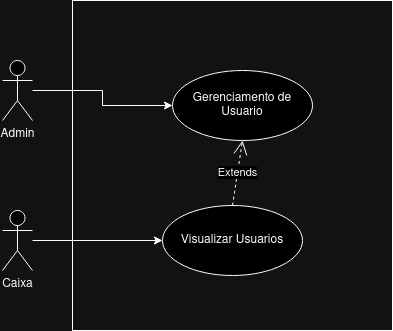

The diagram above was exported from draw.io. Its source (the exported page's mxGraphModel, read from the mxfile embedded in the PNG):
<mxGraphModel dx="1434" dy="708" grid="1" gridSize="10" guides="1" tooltips="1" connect="1" arrows="1" fold="1" page="1" pageScale="1" pageWidth="827" pageHeight="1169" math="0" shadow="0">
  <root>
    <mxCell id="0" />
    <mxCell id="1" parent="0" />
    <mxCell id="BWSAXqQRZHFQ0ygAGpi2-4" style="edgeStyle=orthogonalEdgeStyle;rounded=0;orthogonalLoop=1;jettySize=auto;html=1;entryX=0;entryY=0.5;entryDx=0;entryDy=0;" parent="1" source="VgVW2ox4PpsKhokzol7R-1" target="VgVW2ox4PpsKhokzol7R-7" edge="1">
      <mxGeometry relative="1" as="geometry" />
    </mxCell>
    <mxCell id="VgVW2ox4PpsKhokzol7R-1" value="Admin" style="shape=umlActor;verticalLabelPosition=bottom;verticalAlign=top;html=1;" parent="1" vertex="1">
      <mxGeometry x="219" y="300" width="30" height="60" as="geometry" />
    </mxCell>
    <mxCell id="BWSAXqQRZHFQ0ygAGpi2-5" style="edgeStyle=orthogonalEdgeStyle;rounded=0;orthogonalLoop=1;jettySize=auto;html=1;entryX=0;entryY=0.5;entryDx=0;entryDy=0;" parent="1" source="VgVW2ox4PpsKhokzol7R-2" target="VgVW2ox4PpsKhokzol7R-9" edge="1">
      <mxGeometry relative="1" as="geometry" />
    </mxCell>
    <mxCell id="VgVW2ox4PpsKhokzol7R-2" value="Caixa" style="shape=umlActor;verticalLabelPosition=bottom;verticalAlign=top;html=1;" parent="1" vertex="1">
      <mxGeometry x="219" y="450" width="30" height="60" as="geometry" />
    </mxCell>
    <mxCell id="VgVW2ox4PpsKhokzol7R-7" value="Gerenciamento de Usuario" style="ellipse;whiteSpace=wrap;html=1;" parent="1" vertex="1">
      <mxGeometry x="389" y="310" width="140" height="70" as="geometry" />
    </mxCell>
    <mxCell id="VgVW2ox4PpsKhokzol7R-9" value="Visualizar Usuarios" style="ellipse;whiteSpace=wrap;html=1;" parent="1" vertex="1">
      <mxGeometry x="379" y="445" width="140" height="70" as="geometry" />
    </mxCell>
    <mxCell id="VgVW2ox4PpsKhokzol7R-12" value="Extends" style="endArrow=open;endSize=12;dashed=1;html=1;rounded=0;exitX=0.5;exitY=0;exitDx=0;exitDy=0;entryX=0.5;entryY=1;entryDx=0;entryDy=0;" parent="1" source="VgVW2ox4PpsKhokzol7R-9" target="VgVW2ox4PpsKhokzol7R-7" edge="1">
      <mxGeometry x="-0.001" width="160" relative="1" as="geometry">
        <mxPoint x="509" y="410" as="sourcePoint" />
        <mxPoint x="669" y="410" as="targetPoint" />
        <mxPoint as="offset" />
      </mxGeometry>
    </mxCell>
    <mxCell id="BWSAXqQRZHFQ0ygAGpi2-6" value="" style="rounded=0;whiteSpace=wrap;html=1;fillColor=none;" parent="1" vertex="1">
      <mxGeometry x="289" y="240" width="320" height="330" as="geometry" />
    </mxCell>
  </root>
</mxGraphModel>